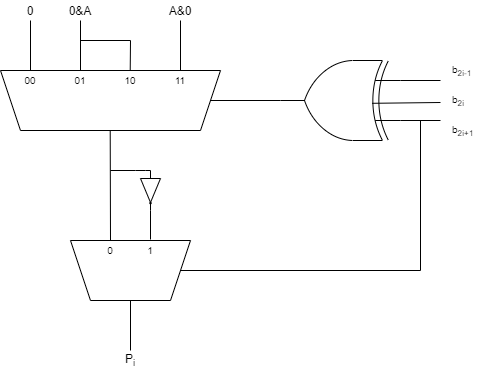

The diagram above was exported from draw.io. Its source (the exported page's mxGraphModel, read from the mxfile embedded in the PNG):
<mxGraphModel dx="487" dy="305" grid="1" gridSize="10" guides="1" tooltips="1" connect="1" arrows="1" fold="1" page="1" pageScale="1" pageWidth="1200" pageHeight="1600" math="0" shadow="0">
  <root>
    <mxCell id="0" />
    <mxCell id="1" parent="0" />
    <mxCell id="daihIWUzgzgLqhFPkiZH-2" value="" style="shape=trapezoid;perimeter=trapezoidPerimeter;whiteSpace=wrap;html=1;fixedSize=1;rotation=-180;" parent="1" vertex="1">
      <mxGeometry x="250" y="180" width="220" height="60" as="geometry" />
    </mxCell>
    <mxCell id="daihIWUzgzgLqhFPkiZH-3" value="" style="shape=trapezoid;perimeter=trapezoidPerimeter;whiteSpace=wrap;html=1;fixedSize=1;rotation=-180;" parent="1" vertex="1">
      <mxGeometry x="320" y="350" width="120" height="60" as="geometry" />
    </mxCell>
    <mxCell id="daihIWUzgzgLqhFPkiZH-4" value="" style="endArrow=none;html=1;" parent="1" edge="1">
      <mxGeometry width="50" height="50" relative="1" as="geometry">
        <mxPoint x="280" y="180" as="sourcePoint" />
        <mxPoint x="280" y="130" as="targetPoint" />
        <Array as="points" />
      </mxGeometry>
    </mxCell>
    <mxCell id="daihIWUzgzgLqhFPkiZH-5" value="" style="endArrow=none;html=1;" parent="1" edge="1">
      <mxGeometry width="50" height="50" relative="1" as="geometry">
        <mxPoint x="330" y="180" as="sourcePoint" />
        <mxPoint x="330" y="130" as="targetPoint" />
        <Array as="points" />
      </mxGeometry>
    </mxCell>
    <mxCell id="daihIWUzgzgLqhFPkiZH-6" value="" style="endArrow=none;html=1;" parent="1" edge="1">
      <mxGeometry width="50" height="50" relative="1" as="geometry">
        <mxPoint x="379.71" y="180" as="sourcePoint" />
        <mxPoint x="380" y="150" as="targetPoint" />
        <Array as="points" />
      </mxGeometry>
    </mxCell>
    <mxCell id="daihIWUzgzgLqhFPkiZH-7" value="" style="endArrow=none;html=1;" parent="1" edge="1">
      <mxGeometry width="50" height="50" relative="1" as="geometry">
        <mxPoint x="430.00000000000006" y="180" as="sourcePoint" />
        <mxPoint x="430.00000000000006" y="130" as="targetPoint" />
        <Array as="points" />
      </mxGeometry>
    </mxCell>
    <mxCell id="daihIWUzgzgLqhFPkiZH-9" value="" style="endArrow=none;html=1;" parent="1" edge="1">
      <mxGeometry width="50" height="50" relative="1" as="geometry">
        <mxPoint x="360" y="350" as="sourcePoint" />
        <mxPoint x="359.71" y="240" as="targetPoint" />
      </mxGeometry>
    </mxCell>
    <mxCell id="daihIWUzgzgLqhFPkiZH-13" style="edgeStyle=orthogonalEdgeStyle;rounded=0;orthogonalLoop=1;jettySize=auto;html=1;exitX=1;exitY=0.5;exitDx=0;exitDy=0;endArrow=none;endFill=0;" parent="1" source="daihIWUzgzgLqhFPkiZH-10" edge="1">
      <mxGeometry relative="1" as="geometry">
        <mxPoint x="400" y="349" as="targetPoint" />
      </mxGeometry>
    </mxCell>
    <mxCell id="daihIWUzgzgLqhFPkiZH-10" value="" style="verticalLabelPosition=bottom;shadow=0;dashed=0;align=center;html=1;verticalAlign=top;shape=mxgraph.electrical.logic_gates.buffer2;negating=1;rotation=90;" parent="1" vertex="1">
      <mxGeometry x="380" y="290" width="40" height="20" as="geometry" />
    </mxCell>
    <mxCell id="daihIWUzgzgLqhFPkiZH-11" value="" style="endArrow=none;html=1;" parent="1" edge="1">
      <mxGeometry width="50" height="50" relative="1" as="geometry">
        <mxPoint x="360" y="280" as="sourcePoint" />
        <mxPoint x="400" y="280" as="targetPoint" />
        <Array as="points">
          <mxPoint x="395" y="280" />
        </Array>
      </mxGeometry>
    </mxCell>
    <mxCell id="daihIWUzgzgLqhFPkiZH-14" value="0" style="text;html=1;strokeColor=none;fillColor=none;align=center;verticalAlign=middle;whiteSpace=wrap;rounded=0;" parent="1" vertex="1">
      <mxGeometry x="260" y="110" width="40" height="20" as="geometry" />
    </mxCell>
    <mxCell id="daihIWUzgzgLqhFPkiZH-15" value="0&amp;amp;A" style="text;html=1;strokeColor=none;fillColor=none;align=center;verticalAlign=middle;whiteSpace=wrap;rounded=0;" parent="1" vertex="1">
      <mxGeometry x="310" y="110" width="40" height="20" as="geometry" />
    </mxCell>
    <mxCell id="daihIWUzgzgLqhFPkiZH-17" value="A&amp;amp;0" style="text;html=1;strokeColor=none;fillColor=none;align=center;verticalAlign=middle;whiteSpace=wrap;rounded=0;" parent="1" vertex="1">
      <mxGeometry x="410" y="110" width="40" height="20" as="geometry" />
    </mxCell>
    <mxCell id="daihIWUzgzgLqhFPkiZH-18" value="" style="endArrow=none;html=1;" parent="1" edge="1">
      <mxGeometry width="50" height="50" relative="1" as="geometry">
        <mxPoint x="330" y="150" as="sourcePoint" />
        <mxPoint x="380" y="150" as="targetPoint" />
      </mxGeometry>
    </mxCell>
    <mxCell id="daihIWUzgzgLqhFPkiZH-21" value="10" style="text;html=1;strokeColor=none;fillColor=none;align=center;verticalAlign=middle;whiteSpace=wrap;rounded=0;fontSize=10;" parent="1" vertex="1">
      <mxGeometry x="360" y="180" width="40" height="20" as="geometry" />
    </mxCell>
    <mxCell id="daihIWUzgzgLqhFPkiZH-22" value="11" style="text;html=1;strokeColor=none;fillColor=none;align=center;verticalAlign=middle;whiteSpace=wrap;rounded=0;fontSize=10;" parent="1" vertex="1">
      <mxGeometry x="410" y="180" width="40" height="20" as="geometry" />
    </mxCell>
    <mxCell id="daihIWUzgzgLqhFPkiZH-25" value="00" style="text;html=1;strokeColor=none;fillColor=none;align=center;verticalAlign=middle;whiteSpace=wrap;rounded=0;fontSize=10;" parent="1" vertex="1">
      <mxGeometry x="260" y="180" width="40" height="20" as="geometry" />
    </mxCell>
    <mxCell id="daihIWUzgzgLqhFPkiZH-26" value="01" style="text;html=1;strokeColor=none;fillColor=none;align=center;verticalAlign=middle;whiteSpace=wrap;rounded=0;fontSize=10;" parent="1" vertex="1">
      <mxGeometry x="310" y="180" width="40" height="20" as="geometry" />
    </mxCell>
    <mxCell id="daihIWUzgzgLqhFPkiZH-31" value="P&lt;sub&gt;i&lt;/sub&gt;" style="text;html=1;strokeColor=none;fillColor=none;align=center;verticalAlign=middle;whiteSpace=wrap;rounded=0;" parent="1" vertex="1">
      <mxGeometry x="360" y="460" width="40" height="20" as="geometry" />
    </mxCell>
    <mxCell id="daihIWUzgzgLqhFPkiZH-32" value="" style="endArrow=none;html=1;fontSize=10;exitX=0.5;exitY=0;exitDx=0;exitDy=0;entryX=0.5;entryY=0;entryDx=0;entryDy=0;" parent="1" source="daihIWUzgzgLqhFPkiZH-31" target="daihIWUzgzgLqhFPkiZH-3" edge="1">
      <mxGeometry width="50" height="50" relative="1" as="geometry">
        <mxPoint x="340" y="460" as="sourcePoint" />
        <mxPoint x="390" y="410" as="targetPoint" />
      </mxGeometry>
    </mxCell>
    <mxCell id="daihIWUzgzgLqhFPkiZH-34" value="" style="edgeStyle=orthogonalEdgeStyle;rounded=0;orthogonalLoop=1;jettySize=auto;html=1;endArrow=none;endFill=0;fontSize=10;" parent="1" source="daihIWUzgzgLqhFPkiZH-33" target="daihIWUzgzgLqhFPkiZH-2" edge="1">
      <mxGeometry relative="1" as="geometry" />
    </mxCell>
    <mxCell id="daihIWUzgzgLqhFPkiZH-33" value="" style="verticalLabelPosition=bottom;shadow=0;dashed=0;align=center;html=1;verticalAlign=top;shape=mxgraph.electrical.logic_gates.logic_gate;operation=xor;fontSize=10;rotation=-180;" parent="1" vertex="1">
      <mxGeometry x="530" y="170" width="120" height="80" as="geometry" />
    </mxCell>
    <mxCell id="daihIWUzgzgLqhFPkiZH-35" value="" style="endArrow=none;html=1;fontSize=10;exitX=0.237;exitY=0.465;exitDx=0;exitDy=0;exitPerimeter=0;" parent="1" source="daihIWUzgzgLqhFPkiZH-33" edge="1">
      <mxGeometry width="50" height="50" relative="1" as="geometry">
        <mxPoint x="660" y="230" as="sourcePoint" />
        <mxPoint x="690" y="212" as="targetPoint" />
      </mxGeometry>
    </mxCell>
    <mxCell id="daihIWUzgzgLqhFPkiZH-36" value="b&lt;sub&gt;2i-1&lt;/sub&gt;" style="text;html=1;strokeColor=none;fillColor=none;align=left;verticalAlign=middle;whiteSpace=wrap;rounded=0;fontSize=10;" parent="1" vertex="1">
      <mxGeometry x="700" y="170" width="40" height="20" as="geometry" />
    </mxCell>
    <mxCell id="daihIWUzgzgLqhFPkiZH-37" value="b&lt;sub&gt;2i&lt;/sub&gt;" style="text;html=1;strokeColor=none;fillColor=none;align=left;verticalAlign=middle;whiteSpace=wrap;rounded=0;fontSize=10;" parent="1" vertex="1">
      <mxGeometry x="700" y="200" width="40" height="20" as="geometry" />
    </mxCell>
    <mxCell id="daihIWUzgzgLqhFPkiZH-38" value="b&lt;sub&gt;2i+1&lt;/sub&gt;" style="text;html=1;strokeColor=none;fillColor=none;align=left;verticalAlign=middle;whiteSpace=wrap;rounded=0;fontSize=10;" parent="1" vertex="1">
      <mxGeometry x="700" y="230" width="40" height="20" as="geometry" />
    </mxCell>
    <mxCell id="daihIWUzgzgLqhFPkiZH-40" value="" style="endArrow=none;html=1;fontSize=10;exitX=0;exitY=0.25;exitDx=0;exitDy=0;exitPerimeter=0;" parent="1" source="daihIWUzgzgLqhFPkiZH-33" edge="1">
      <mxGeometry width="50" height="50" relative="1" as="geometry">
        <mxPoint x="730" y="250" as="sourcePoint" />
        <mxPoint x="690" y="230" as="targetPoint" />
      </mxGeometry>
    </mxCell>
    <mxCell id="daihIWUzgzgLqhFPkiZH-41" value="" style="endArrow=none;html=1;fontSize=10;exitX=0;exitY=0.75;exitDx=0;exitDy=0;exitPerimeter=0;" parent="1" source="daihIWUzgzgLqhFPkiZH-33" edge="1">
      <mxGeometry width="50" height="50" relative="1" as="geometry">
        <mxPoint x="660" y="240" as="sourcePoint" />
        <mxPoint x="690" y="190" as="targetPoint" />
      </mxGeometry>
    </mxCell>
    <mxCell id="daihIWUzgzgLqhFPkiZH-42" value="" style="endArrow=none;html=1;fontSize=10;" parent="1" edge="1">
      <mxGeometry width="50" height="50" relative="1" as="geometry">
        <mxPoint x="670" y="380" as="sourcePoint" />
        <mxPoint x="670" y="230" as="targetPoint" />
      </mxGeometry>
    </mxCell>
    <mxCell id="daihIWUzgzgLqhFPkiZH-43" value="" style="endArrow=none;html=1;fontSize=10;exitX=0;exitY=0.5;exitDx=0;exitDy=0;" parent="1" source="daihIWUzgzgLqhFPkiZH-3" edge="1">
      <mxGeometry width="50" height="50" relative="1" as="geometry">
        <mxPoint x="970" y="290" as="sourcePoint" />
        <mxPoint x="670" y="380" as="targetPoint" />
      </mxGeometry>
    </mxCell>
    <mxCell id="SXhXZOBCLkbsE43Ux6zc-1" value="0" style="text;html=1;strokeColor=none;fillColor=none;align=center;verticalAlign=middle;whiteSpace=wrap;rounded=0;fontSize=10;" vertex="1" parent="1">
      <mxGeometry x="340" y="350" width="40" height="20" as="geometry" />
    </mxCell>
    <mxCell id="SXhXZOBCLkbsE43Ux6zc-2" value="1" style="text;html=1;strokeColor=none;fillColor=none;align=center;verticalAlign=middle;whiteSpace=wrap;rounded=0;fontSize=10;" vertex="1" parent="1">
      <mxGeometry x="380" y="350" width="40" height="20" as="geometry" />
    </mxCell>
  </root>
</mxGraphModel>